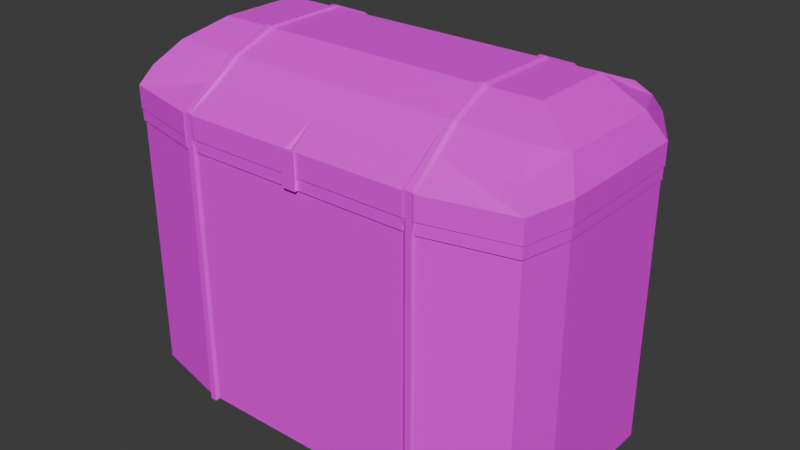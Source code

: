 # Source: chest.blend  (saved by Blender 4.3.32; exported with 4.5.12 LTS)
import bpy
from mathutils import Matrix  # noqa: F401  (used for matrix-valued properties, if any)

bpy.ops.wm.read_factory_settings(use_empty=True)
scene = bpy.context.scene
scene.name = 'Scene'

# ---- collections
col_collection = bpy.data.collections.new('Collection'); scene.collection.children.link(col_collection)

# ---- images (referenced by path relative to the original .blend; pixels are not part of the script)
import os
ASSET_DIR = os.environ.get("B2B_ASSET_DIR", "")  # directory of the original .blend (textures are referenced by path, not embedded)
HERE = os.path.dirname(os.path.abspath(__file__))  # packed textures are extracted next to this script under _unpacked/

def load_image(name, relpath, width, height, colorspace="sRGB"):
    """Load a texture the original file referenced (path relative to the .blend, or extracted next to this script)."""
    p = next((c for c in (os.path.join(HERE, relpath), os.path.join(ASSET_DIR, relpath)) if relpath and os.path.exists(c)), "")
    if p:
        img = bpy.data.images.load(p, check_existing=True)
        img.name = name
    else:  # same state as the original file: an image datablock whose file is absent (Cycles renders it pink)
        img = bpy.data.images.new(name, width, height)
        img.source = "FILE"
        img.filepath = "//" + (relpath or name)
    img.colorspace_settings.name = colorspace
    return img
img_chest_texture_png = load_image('chest_texture.png', 'chest_texture.png', 1024, 1024, 'sRGB')

# ---- materials (node trees are filled in below, after node groups)
mat_texture = bpy.data.materials.new('Texture')
mat_texture.alpha_threshold = 0.0
mat_texture.preview_render_type = 'CUBE'
mat_texture.roughness = 0.5
mat_texture.line_color = (0.0, 0.0, 0.0, 1.0)

# ---- material node trees
mat_texture.use_nodes = True; mat_texture.node_tree.nodes.clear()
_N = mat_texture.node_tree.nodes; _L = mat_texture.node_tree.links
n0 = _N.new('ShaderNodeOutputMaterial'); n0.name = 'Material Output'; n0.location = (300, 300)
n1 = _N.new('ShaderNodeBsdfPrincipled'); n1.name = 'Principled BSDF'; n1.location = (10, 300)
n1.inputs[3].default_value = 1.45
n2 = _N.new('ShaderNodeTexImage'); n2.name = 'Image Texture'; n2.location = (-280, 280)
n2.image = img_chest_texture_png
_L.new(n1.outputs[0], n0.inputs[0])
_L.new(n2.outputs[0], n1.inputs[0])
n0.is_active_output = True

# ---- world
world_world = bpy.data.worlds.new('World'); scene.world = world_world
world_world.use_nodes = True; world_world.node_tree.nodes.clear()
_N = world_world.node_tree.nodes; _L = world_world.node_tree.links
n0 = _N.new('ShaderNodeOutputWorld'); n0.name = 'World Output'; n0.location = (300, 300)
n1 = _N.new('ShaderNodeBackground'); n1.name = 'Background'; n1.location = (10, 300)
n1.inputs[0].default_value = (0.05088, 0.05088, 0.05088, 1.0)
_L.new(n1.outputs[0], n0.inputs[0])
n0.is_active_output = True
world_world.color = (0.05088, 0.05088, 0.05088)
world_world.sun_shadow_jitter_overblur = 0.0

# ---- meshes
me_cube = bpy.data.meshes.new('Cube')
me_cube.from_pydata([(-1.366, 0.9394, 0.9985), (-1.358, 0.9245, -1.0), (-1.55, -0.8761, 0.9985), (-1.538, -0.8589, -1.0), (0.0, 1.0, -1.0), (0.0, -1.0, 1.0), (0.0, -1.0, -1.0), (0.016, 1.016, 0.9985), (0.0, -1.0, 1.162), (-1.55, -0.8761, 1.163), (-1.366, 0.9394, 1.163), (0.016, 1.016, 1.163), (-1.615, 0.5058, -1.0), (-1.615, -0.5058, -1.0), (-1.628, -0.5167, 0.9985), (-1.628, 0.5132, 0.9985), (0.0, 0.5058, -1.0), (0.0, -0.5058, -1.0), (-1.628, -0.5167, 1.163), (-1.628, 0.5132, 1.163), (0.0, -0.608, 1.445), (-1.392, -0.608, 1.445), (-1.255, 0.3075, 1.565), (-1.327, 0.608, 1.445), (0.0, 0.608, 1.445), (0.0, -0.3075, 1.565), (-1.255, -0.3075, 1.565), (0.0, 0.3075, 1.565), (-1.355, 0.804, 1.303), (-1.524, 0.4067, 1.363), (-1.524, -0.4067, 1.363), (0.0, 0.804, 1.303), (0.0, -0.804, 1.303), (-1.47, -0.804, 1.303), (-0.8492, 1.0, -1.0), (-0.935, 1.0, -1.0), (-0.8484, -1.02, 0.9985), (-0.9358, -1.02, 0.9985), (-0.935, -1.0, -1.0), (-0.8492, -1.0, -1.0), (-0.9358, 1.016, 0.9985), (-0.8484, 1.016, 0.9985), (-0.8484, -1.02, 1.163), (-0.9358, -1.02, 1.163), (-0.9358, 1.016, 1.163), (-0.8484, 1.016, 1.163), (-0.8492, 0.5058, -1.0), (-0.935, 0.5058, -1.0), (-0.8492, -0.5058, -1.0), (-0.935, -0.5058, -1.0), (-0.8382, -0.608, 1.445), (-0.913, -0.608, 1.445), (-0.913, 0.608, 1.445), (-0.8382, 0.608, 1.445), (-0.8968, 0.3075, 1.565), (-0.8301, 0.3075, 1.565), (-0.8968, -0.3075, 1.565), (-0.8301, -0.3075, 1.565), (-0.8437, -0.804, 1.303), (-0.924, -0.804, 1.303), (-0.924, 0.804, 1.303), (-0.8437, 0.804, 1.303), (-0.8735, 1.016, -1.026), (-0.9207, 1.016, -1.026), (-0.8735, -1.016, 1.006), (-0.9207, -1.016, 1.006), (-0.9207, -1.016, -1.026), (-0.8735, -1.016, -1.026), (-0.9207, 1.016, 1.006), (-0.8735, 1.016, 1.006), (-0.8735, -1.016, 1.17), (-0.9207, -1.016, 1.17), (-0.9207, 1.016, 1.17), (-0.8735, 1.016, 1.17), (-0.8735, 0.5139, -1.026), (-0.9207, 0.5139, -1.026), (-0.8735, -0.5139, -1.026), (-0.9207, -0.5139, -1.026), (-0.8492, -0.6177, 1.457), (-0.8904, -0.6177, 1.457), (-0.8904, 0.6177, 1.457), (-0.8492, 0.6177, 1.457), (-0.8681, 0.3125, 1.58), (-0.8314, 0.3125, 1.58), (-0.8681, -0.3125, 1.58), (-0.8314, -0.3125, 1.58), (-0.8613, -0.8169, 1.314), (-0.9055, -0.8169, 1.314), (-0.9055, 0.8169, 1.314), (-0.8613, 0.8169, 1.314), (-0.0491, -1.0, -1.0), (-0.03398, 1.016, 0.9985), (-0.03398, 1.016, 1.163), (-0.04846, 0.608, 1.445), (-0.04799, 0.3075, 1.565), (-0.04799, -0.3075, 1.565), (-0.04878, 0.804, 1.303), (-0.0491, 1.0, -1.0), (-0.03398, -1.02, 0.9985), (-0.03398, -1.02, 1.163), (-0.0491, 0.5058, -1.0), (-0.0491, -0.5058, -1.0), (-0.04846, -0.608, 1.445), (-0.04878, -0.804, 1.303), (-1.538, -0.8589, 0.9128), (-1.358, 0.9245, 0.9128), (0.0, 1.0, 0.9128), (0.0, -1.0, 0.9128), (-1.615, -0.5058, 0.9128), (-1.615, 0.5058, 0.9128), (-0.935, 1.0, 0.9128), (-0.8492, 1.0, 0.9128), (-0.8492, -1.0, 0.9128), (-0.935, -1.0, 0.9128), (-0.8735, -1.016, 0.9172), (-0.9207, -1.016, 0.9172), (-0.9207, 1.016, 0.9172), (-0.8735, 1.016, 0.9172), (-0.0491, -1.0, 0.9128), (-0.0491, 1.0, 0.9128), (-1.546, -0.8704, 0.9123), (-1.546, -0.8704, 1.0), (-0.9352, -1.012, 1.0), (-1.622, 0.5102, 1.0), (-1.365, 0.9341, 1.0), (-0.03989, 1.01, 1.0), (0.009725, 1.01, 1.0), (-1.622, -0.5121, 1.0), (-0.03989, -1.012, 1.0), (-0.8484, -1.012, 1.0), (-0.9352, 1.01, 1.0), (-0.8484, 1.01, 1.0), (-1.365, 0.9341, 0.9123), (0.009725, 1.01, 0.9123), (-1.622, -0.5121, 0.9123), (-1.622, 0.5102, 0.9123), (-0.9352, 1.01, 0.9123), (-0.8484, 1.01, 0.9123), (-0.8484, -1.012, 0.9123), (-0.9352, -1.012, 0.9123), (-0.03989, -1.012, 0.9123), (-0.03989, 1.01, 0.9123), (0.0, -1.036, 1.162), (0.0, -1.036, 1.0), (-0.0491, -1.036, 1.0), (-0.0491, -1.036, 1.162), (0.0, -1.036, 0.9128), (-0.0491, -1.036, 0.9128)], [], [(36, 112, 138, 129), (2, 14, 127, 121), (104, 113, 139, 120), (101, 17, 6, 90), (29, 30, 26, 22), (40, 0, 10, 44), (14, 2, 9, 18), (98, 118, 147, 144), (0, 15, 19, 10), (15, 14, 18, 19), (28, 29, 22, 23), (97, 4, 16, 100), (100, 16, 17, 101), (91, 7, 126, 125), (111, 41, 131, 137), (56, 26, 21, 51), (52, 23, 22, 54), (54, 22, 26, 56), (60, 28, 23, 52), (103, 32, 20, 102), (30, 33, 21, 26), (18, 9, 33, 30), (99, 8, 32, 103), (44, 10, 28, 60), (10, 19, 29, 28), (19, 18, 30, 29), (92, 45, 61, 96), (72, 44, 60, 88), (9, 43, 59, 33), (70, 42, 58, 86), (33, 59, 51, 21), (86, 58, 50, 78), (96, 61, 53, 93), (88, 60, 52, 80), (94, 55, 57, 95), (82, 54, 56, 84), (93, 53, 55, 94), (80, 52, 54, 82), (95, 57, 50, 102), (84, 56, 51, 79), (12, 47, 49, 13), (74, 46, 48, 76), (1, 35, 47, 12), (62, 34, 46, 74), (2, 37, 43, 9), (64, 36, 42, 70), (91, 41, 45, 92), (68, 40, 44, 72), (13, 49, 38, 3), (76, 48, 39, 67), (105, 109, 135, 132), (117, 69, 41, 111), (0, 40, 130, 124), (115, 65, 37, 113), (112, 36, 64, 114), (114, 64, 65, 115), (110, 40, 68, 116), (116, 68, 69, 117), (49, 77, 66, 38), (77, 76, 67, 66), (41, 69, 73, 45), (69, 68, 72, 73), (37, 65, 71, 43), (65, 64, 70, 71), (35, 63, 75, 47), (63, 62, 74, 75), (47, 75, 77, 49), (75, 74, 76, 77), (57, 85, 78, 50), (85, 84, 79, 78), (53, 81, 83, 55), (81, 80, 82, 83), (55, 83, 85, 57), (83, 82, 84, 85), (61, 89, 81, 53), (89, 88, 80, 81), (59, 87, 79, 51), (87, 86, 78, 79), (43, 71, 87, 59), (71, 70, 86, 87), (45, 73, 89, 61), (73, 72, 88, 89), (118, 107, 146, 147), (7, 91, 92, 11), (25, 95, 102, 20), (24, 93, 94, 27), (27, 94, 95, 25), (31, 96, 93, 24), (11, 92, 96, 31), (42, 99, 103, 58), (58, 103, 102, 50), (46, 100, 101, 48), (34, 97, 100, 46), (36, 98, 99, 42), (48, 101, 90, 39), (118, 98, 128, 140), (34, 111, 119, 97), (6, 107, 118, 90), (63, 116, 117, 62), (35, 110, 116, 63), (67, 114, 115, 66), (39, 112, 114, 67), (66, 115, 113, 38), (90, 118, 112, 39), (62, 117, 111, 34), (1, 105, 110, 35), (13, 108, 109, 12), (3, 104, 108, 13), (97, 119, 106, 4), (12, 109, 105, 1), (38, 113, 104, 3), (139, 122, 121, 120), (135, 123, 124, 132), (141, 125, 126, 133), (120, 121, 127, 134), (134, 127, 123, 135), (132, 124, 130, 136), (140, 128, 129, 138), (137, 131, 125, 141), (112, 118, 140, 138), (119, 111, 137, 141), (14, 15, 123, 127), (113, 37, 122, 139), (7, 106, 133, 126), (41, 91, 125, 131), (98, 36, 129, 128), (110, 105, 132, 136), (109, 108, 134, 135), (37, 2, 121, 122), (108, 104, 120, 134), (15, 0, 124, 123), (106, 119, 141, 133), (40, 110, 136, 130), (144, 143, 142, 145), (146, 143, 144, 147), (8, 99, 145, 142), (107, 5, 143, 146), (5, 8, 142, 143), (99, 98, 144, 145)])
_uv = me_cube.uv_layers.new(name='UVMap')
_uv.uv.foreach_set('vector', [0.625, 0.9167, 0.6141, 0.9167, 0.6141, 0.9167, 0.625, 0.9167, 0.9695, 0.9686, 0.8028, 0.9599, 0.8028, 0.9599, 0.9695, 0.9686, 0.6141, 1.0, 0.6141, 0.9583, 0.6141, 0.9583, 0.6141, 1.0, 0.2884, 0.5291, 0.2926, 0.5291, 0.2926, 0.6756, 0.2884, 0.6756, 0.6558, 0.3102, 0.6558, 0.2031, 0.6558, 0.2031, 0.6558, 0.3102, 0.6558, 0.4709, 0.6558, 0.4173, 0.6558, 0.4173, 0.6558, 0.4709, 0.6558, 0.2031, 0.6558, 0.09601, 0.6558, 0.09601, 0.6558, 0.2031, 0.1168, 0.8565, 0.005131, 0.8565, 0.005131, 0.8565, 0.1168, 0.8565, 0.6558, 0.4173, 0.6558, 0.3102, 0.6558, 0.3102, 0.6558, 0.4173, 0.6558, 0.3102, 0.6558, 0.2031, 0.6558, 0.2031, 0.6558, 0.3102, 0.6558, 0.4173, 0.6558, 0.3102, 0.6558, 0.3102, 0.6558, 0.4173, 0.2884, 0.236, 0.2926, 0.236, 0.2926, 0.3826, 0.2884, 0.3826, 0.2884, 0.3826, 0.2926, 0.3826, 0.2926, 0.5291, 0.2884, 0.5291, 0.224, 0.9296, 0.2192, 0.9293, 0.2192, 0.9293, 0.224, 0.9296, 0.2326, 0.9197, 0.2325, 0.9306, 0.2325, 0.9306, 0.2326, 0.9197, 0.8796, 0.6383, 0.9401, 0.6383, 0.9401, 0.7594, 0.8796, 0.7594, 0.8796, 0.396, 0.9401, 0.396, 0.9401, 0.5172, 0.8796, 0.5172, 0.8796, 0.5172, 0.9401, 0.5172, 0.9401, 0.6383, 0.8796, 0.6383, 0.6558, 0.4709, 0.6558, 0.4173, 0.6558, 0.4173, 0.6558, 0.4709, 0.6868, 0.615, 0.6868, 0.6115, 0.6868, 0.6115, 0.6868, 0.615, 0.6558, 0.2031, 0.6558, 0.09601, 0.6558, 0.09601, 0.6558, 0.2031, 0.6558, 0.2031, 0.6558, 0.09601, 0.6558, 0.09601, 0.6558, 0.2031, 0.6868, 0.615, 0.6868, 0.6115, 0.6868, 0.6115, 0.6868, 0.615, 0.6558, 0.4709, 0.6558, 0.4173, 0.6558, 0.4173, 0.6558, 0.4709, 0.6558, 0.4173, 0.6558, 0.3102, 0.6558, 0.3102, 0.6558, 0.4173, 0.6558, 0.3102, 0.6558, 0.2031, 0.6558, 0.2031, 0.6558, 0.3102, 0.6558, 0.5749, 0.6558, 0.5244, 0.6558, 0.5244, 0.6558, 0.5749, 0.8157, 0.9215, 0.8157, 0.8938, 0.8157, 0.8938, 0.8157, 0.9215, 0.6868, 0.7944, 0.6868, 0.7334, 0.6868, 0.7334, 0.6868, 0.7944, 0.7322, 0.9263, 0.7322, 0.8986, 0.7322, 0.8986, 0.7322, 0.9263, 0.6868, 0.7944, 0.6868, 0.7334, 0.6868, 0.7334, 0.6868, 0.7944, 0.7322, 0.9263, 0.7322, 0.8986, 0.7322, 0.8986, 0.7322, 0.9263, 0.6558, 0.5749, 0.6558, 0.5244, 0.6558, 0.5244, 0.6558, 0.5749, 0.8157, 0.9215, 0.8157, 0.8938, 0.8157, 0.8938, 0.8157, 0.9215, 0.7619, 0.5172, 0.819, 0.5172, 0.819, 0.6383, 0.7619, 0.6383, 0.8055, 0.9661, 0.8056, 0.9938, 0.6393, 0.9945, 0.6392, 0.9667, 0.7619, 0.396, 0.819, 0.396, 0.819, 0.5172, 0.7619, 0.5172, 0.9717, 0.9654, 0.9719, 0.9931, 0.8056, 0.9938, 0.8055, 0.9661, 0.7619, 0.6383, 0.819, 0.6383, 0.819, 0.7594, 0.7619, 0.7594, 0.6392, 0.9667, 0.6393, 0.9945, 0.473, 0.9951, 0.4729, 0.9674, 0.07281, 0.3826, 0.1461, 0.3826, 0.1461, 0.5291, 0.07281, 0.5291, 0.1336, 0.9181, 0.1336, 0.9042, 0.2169, 0.9045, 0.2169, 0.9184, 0.07281, 0.236, 0.1461, 0.236, 0.1461, 0.3826, 0.07281, 0.3826, 0.05022, 0.9178, 0.05027, 0.9039, 0.1336, 0.9042, 0.1336, 0.9181, 0.6868, 0.7944, 0.6868, 0.7334, 0.6868, 0.7334, 0.6868, 0.7944, 0.7322, 0.9263, 0.7322, 0.8986, 0.7322, 0.8986, 0.7322, 0.9263, 0.6558, 0.5749, 0.6558, 0.5244, 0.6558, 0.5244, 0.6558, 0.5749, 0.8157, 0.9215, 0.8157, 0.8938, 0.8157, 0.8938, 0.8157, 0.9215, 0.07281, 0.5291, 0.1461, 0.5291, 0.1461, 0.6756, 0.07281, 0.6756, 0.2169, 0.9184, 0.2169, 0.9045, 0.3003, 0.9048, 0.3002, 0.9187, 0.4705, 0.9206, 0.6372, 0.9293, 0.6372, 0.9293, 0.4705, 0.9206, 0.6559, 0.942, 0.6668, 0.942, 0.6668, 0.9559, 0.6559, 0.9559, 0.4693, 0.9424, 0.386, 0.938, 0.386, 0.938, 0.4693, 0.9424, 0.7105, 0.954, 0.7322, 0.954, 0.7322, 0.9818, 0.7105, 0.9818, 0.7105, 0.8986, 0.7322, 0.8986, 0.7322, 0.9263, 0.7105, 0.9263, 0.7105, 0.9263, 0.7322, 0.9263, 0.7322, 0.954, 0.7105, 0.954, 0.6559, 0.9142, 0.6668, 0.9142, 0.6668, 0.9281, 0.6559, 0.9281, 0.794, 0.9215, 0.8157, 0.9215, 0.8157, 0.9492, 0.794, 0.9492, 0.2168, 0.9462, 0.2168, 0.9323, 0.3002, 0.9326, 0.3001, 0.9465, 0.3878, 0.9569, 0.3879, 0.9292, 0.5542, 0.9298, 0.5541, 0.9575, 0.8157, 0.9769, 0.8157, 0.9492, 0.8157, 0.9492, 0.8157, 0.9769, 0.8157, 0.9492, 0.8157, 0.9215, 0.8157, 0.9215, 0.8157, 0.9492, 0.7322, 0.9818, 0.7322, 0.954, 0.7322, 0.954, 0.7322, 0.9818, 0.7322, 0.954, 0.7322, 0.9263, 0.7322, 0.9263, 0.7322, 0.954, 0.05012, 0.9456, 0.05017, 0.9317, 0.1335, 0.932, 0.1335, 0.9459, 0.05527, 0.9557, 0.05537, 0.928, 0.2216, 0.9286, 0.2215, 0.9563, 0.1335, 0.9459, 0.1335, 0.932, 0.2168, 0.9323, 0.2168, 0.9462, 0.2215, 0.9563, 0.2216, 0.9286, 0.3879, 0.9292, 0.3878, 0.9569, 0.639, 0.9113, 0.6391, 0.939, 0.4728, 0.9397, 0.4727, 0.912, 0.6391, 0.939, 0.6392, 0.9667, 0.4729, 0.9674, 0.4728, 0.9397, 0.9715, 0.91, 0.9716, 0.9377, 0.8054, 0.9384, 0.8052, 0.9107, 0.9716, 0.9377, 0.9717, 0.9654, 0.8055, 0.9661, 0.8054, 0.9384, 0.8052, 0.9107, 0.8054, 0.9384, 0.6391, 0.939, 0.639, 0.9113, 0.8054, 0.9384, 0.8055, 0.9661, 0.6392, 0.9667, 0.6391, 0.939, 0.8157, 0.9769, 0.8157, 0.9492, 0.8157, 0.9492, 0.8157, 0.9769, 0.8157, 0.9492, 0.8157, 0.9215, 0.8157, 0.9215, 0.8157, 0.9492, 0.7322, 0.9818, 0.7322, 0.954, 0.7322, 0.954, 0.7322, 0.9818, 0.7322, 0.954, 0.7322, 0.9263, 0.7322, 0.9263, 0.7322, 0.954, 0.7322, 0.9818, 0.7322, 0.954, 0.7322, 0.954, 0.7322, 0.9818, 0.7322, 0.954, 0.7322, 0.9263, 0.7322, 0.9263, 0.7322, 0.954, 0.8157, 0.9769, 0.8157, 0.9492, 0.8157, 0.9492, 0.8157, 0.9769, 0.8157, 0.9492, 0.8157, 0.9215, 0.8157, 0.9215, 0.8157, 0.9492, 0.005131, 0.8565, 0.005131, 0.8319, 0.005131, 0.8319, 0.005131, 0.8565, 0.6558, 0.578, 0.6558, 0.5749, 0.6558, 0.5749, 0.6558, 0.578, 0.7584, 0.6383, 0.7619, 0.6383, 0.7619, 0.7594, 0.7584, 0.7594, 0.7584, 0.396, 0.7619, 0.396, 0.7619, 0.5172, 0.7584, 0.5172, 0.7584, 0.5172, 0.7619, 0.5172, 0.7619, 0.6383, 0.7584, 0.6383, 0.6558, 0.578, 0.6558, 0.5749, 0.6558, 0.5749, 0.6558, 0.578, 0.6558, 0.578, 0.6558, 0.5749, 0.6558, 0.5749, 0.6558, 0.578, 0.6868, 0.6725, 0.6868, 0.615, 0.6868, 0.615, 0.6868, 0.6725, 0.6868, 0.6725, 0.6868, 0.615, 0.6868, 0.615, 0.6868, 0.6725, 0.2193, 0.3826, 0.2884, 0.3826, 0.2884, 0.5291, 0.2193, 0.5291, 0.2193, 0.236, 0.2884, 0.236, 0.2884, 0.3826, 0.2193, 0.3826, 0.6868, 0.6725, 0.6868, 0.615, 0.6868, 0.615, 0.6868, 0.6725, 0.2193, 0.5291, 0.2884, 0.5291, 0.2884, 0.6756, 0.2193, 0.6756, 0.6141, 0.8774, 0.625, 0.8774, 0.625, 0.8774, 0.6141, 0.8774, 0.3345, 0.5244, 0.6418, 0.5244, 0.6418, 0.5749, 0.3345, 0.5749, 0.3209, 0.6115, 0.6708, 0.6115, 0.6708, 0.615, 0.3209, 0.615, 0.3169, 0.9215, 0.794, 0.9215, 0.794, 0.9492, 0.3169, 0.9492, 0.3169, 0.8938, 0.794, 0.8938, 0.794, 0.9215, 0.3169, 0.9215, 0.2334, 0.9263, 0.7105, 0.9263, 0.7105, 0.954, 0.2334, 0.954, 0.2334, 0.8986, 0.7105, 0.8986, 0.7105, 0.9263, 0.2334, 0.9263, 0.2334, 0.954, 0.7105, 0.954, 0.7105, 0.9818, 0.2334, 0.9818, 0.3209, 0.615, 0.6708, 0.615, 0.6708, 0.6725, 0.3209, 0.6725, 0.3169, 0.9492, 0.794, 0.9492, 0.794, 0.9769, 0.3169, 0.9769, 0.3345, 0.4173, 0.6418, 0.4173, 0.6418, 0.4709, 0.3345, 0.4709, 0.3345, 0.2031, 0.6418, 0.2031, 0.6418, 0.3102, 0.3345, 0.3102, 0.3345, 0.09601, 0.6418, 0.09601, 0.6418, 0.2031, 0.3345, 0.2031, 0.3345, 0.5749, 0.6418, 0.5749, 0.6418, 0.578, 0.3345, 0.578, 0.3345, 0.3102, 0.6418, 0.3102, 0.6418, 0.4173, 0.3345, 0.4173, 0.3209, 0.7334, 0.6708, 0.7334, 0.6708, 0.7944, 0.3209, 0.7944, 0.6141, 0.9583, 0.625, 0.9583, 0.625, 1.0, 0.6141, 1.0, 0.3992, 0.9204, 0.3992, 0.9313, 0.3159, 0.9309, 0.3159, 0.92, 0.1933, 0.9195, 0.1933, 0.9304, 0.1909, 0.9304, 0.1909, 0.9195, 0.5659, 0.9211, 0.5659, 0.932, 0.4825, 0.9316, 0.4826, 0.9207, 0.4826, 0.9207, 0.4825, 0.9316, 0.3992, 0.9313, 0.3992, 0.9204, 0.3159, 0.92, 0.3159, 0.9309, 0.2742, 0.9307, 0.2742, 0.9198, 0.6141, 0.8774, 0.625, 0.8774, 0.625, 0.9167, 0.6141, 0.9167, 0.2326, 0.9197, 0.2325, 0.9306, 0.1933, 0.9304, 0.1933, 0.9195, 0.6141, 0.9167, 0.6141, 0.8774, 0.6141, 0.8774, 0.6141, 0.9167, 0.2252, 0.9078, 0.3037, 0.9119, 0.3037, 0.9119, 0.2252, 0.9078, 0.8028, 0.9599, 0.6361, 0.9511, 0.6361, 0.9511, 0.8028, 0.9599, 0.6141, 0.9583, 0.625, 0.9583, 0.625, 0.9583, 0.6141, 0.9583, 0.0, 0.0, 0.0, 0.0, 0.0, 0.0, 0.0, 0.0, 0.3026, 0.9337, 0.224, 0.9296, 0.224, 0.9296, 0.3026, 0.9337, 0.625, 0.8774, 0.625, 0.9167, 0.625, 0.9167, 0.625, 0.8774, 0.3871, 0.9162, 0.4705, 0.9206, 0.4705, 0.9206, 0.3871, 0.9162, 0.6372, 0.9293, 0.8039, 0.938, 0.8039, 0.938, 0.6372, 0.9293, 0.625, 0.9583, 0.625, 1.0, 0.625, 1.0, 0.625, 0.9583, 0.8039, 0.938, 0.9707, 0.9468, 0.9707, 0.9468, 0.8039, 0.938, 0.6361, 0.9511, 0.4693, 0.9424, 0.4693, 0.9424, 0.6361, 0.9511, 0.2204, 0.9075, 0.2252, 0.9078, 0.2252, 0.9078, 0.2204, 0.9075, 0.2742, 0.9307, 0.2742, 0.9198, 0.2742, 0.9198, 0.2742, 0.9307, 0.1168, 0.8565, 0.1168, 0.8319, 0.1168, 0.8319, 0.1168, 0.8565, 0.005131, 0.8319, 0.1168, 0.8319, 0.1168, 0.8565, 0.005131, 0.8565, 0.1168, 0.8319, 0.1168, 0.8565, 0.1168, 0.8565, 0.1168, 0.8319, 0.0, 0.0, 0.0, 0.0, 0.0, 0.0, 0.0, 0.0, 0.0, 0.0, 0.0, 0.0, 0.0, 0.0, 0.0, 0.0, 0.1168, 0.8565, 0.1168, 0.8565, 0.1168, 0.8565, 0.1168, 0.8565])
me_cube.materials.append(mat_texture)
me_cube.materials.append(None)
me_cube.use_mirror_vertex_groups = False
me_cube.update()

# ---- objects
ob_chest = bpy.data.objects.new('Chest', me_cube)

# ---- transforms, parenting, visibility, modifiers, constraints
ob_chest.location = (0.0, 0.0, 0.0)
ob_chest.lock_rotations_4d = False
ob_chest.empty_display_type = 'ARROWS'
ob_chest.lineart.crease_threshold = 0.0
_m = ob_chest.modifiers.new('Mirror', 'MIRROR')

# ---- collection membership
col_collection.objects.link(ob_chest)

# ---- scene / render settings (as saved in the file)
scene.frame_start = 1; scene.frame_end = 250; scene.frame_set(1)
scene.render.engine = 'BLENDER_EEVEE_NEXT'
bpy.context.view_layer.update()

# ---- added for rendering (the .blend has no active camera and no usable light): camera, sun
cam_auto = bpy.data.cameras.new('AutoCamera')
cam_auto.lens = 50.0
cam_auto.sensor_width = 36.0
cam_auto.clip_end = 1000.0
ob_auto_camera = bpy.data.objects.new('AutoCamera', cam_auto)
scene.collection.objects.link(ob_auto_camera)
ob_auto_camera.location = (4.30023, -5.17027, 3.71679)
ob_auto_camera.rotation_euler = (1.09748, -7.21219e-08, 0.694738)
scene.camera = ob_auto_camera
light_auto_sun = bpy.data.lights.new('AutoSun', 'SUN')
light_auto_sun.energy = 3.0
light_auto_sun.angle = 0.0523599
ob_auto_sun = bpy.data.objects.new('AutoSun', light_auto_sun)
scene.collection.objects.link(ob_auto_sun)
ob_auto_sun.rotation_euler = (0.872665, 0.174533, 0.523599)
bpy.context.view_layer.update()

